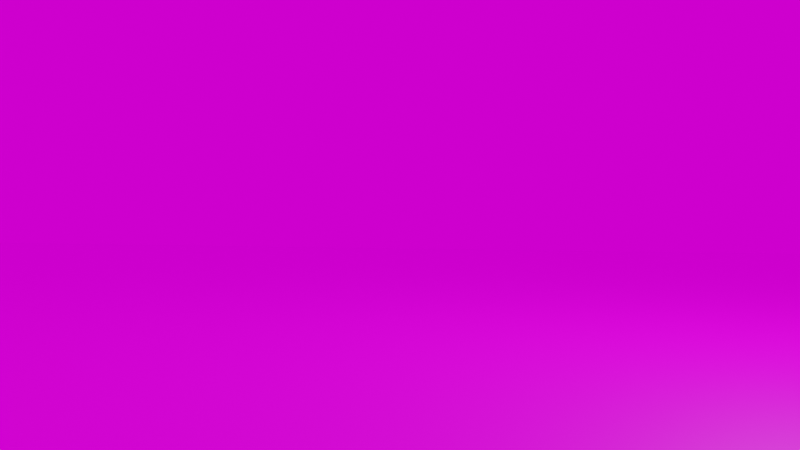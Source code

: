 # Source: uiDemo.blend  (saved by Blender 2.81.16; exported with 4.5.12 LTS)
import bpy
from mathutils import Matrix  # noqa: F401  (used for matrix-valued properties, if any)

bpy.ops.wm.read_factory_settings(use_empty=True)
scene = bpy.context.scene
scene.name = 'Scene'

# ---- collections
col_collection = bpy.data.collections.new('Collection'); scene.collection.children.link(col_collection)

# ---- images (referenced by path relative to the original .blend; pixels are not part of the script)
import os
ASSET_DIR = os.environ.get("B2B_ASSET_DIR", "")  # directory of the original .blend (textures are referenced by path, not embedded)
HERE = os.path.dirname(os.path.abspath(__file__))  # packed textures are extracted next to this script under _unpacked/

def load_image(name, relpath, width, height, colorspace="sRGB"):
    """Load a texture the original file referenced (path relative to the .blend, or extracted next to this script)."""
    p = next((c for c in (os.path.join(HERE, relpath), os.path.join(ASSET_DIR, relpath)) if relpath and os.path.exists(c)), "")
    if p:
        img = bpy.data.images.load(p, check_existing=True)
        img.name = name
    else:  # same state as the original file: an image datablock whose file is absent (Cycles renders it pink)
        img = bpy.data.images.new(name, width, height)
        img.source = "FILE"
        img.filepath = "//" + (relpath or name)
    img.colorspace_settings.name = colorspace
    return img
img_grass_jpg = load_image('grass.jpg', 'grass.jpg', 1024, 1024, 'sRGB')
img_approaching_storm_jpg = load_image('approaching_storm.jpg', 'approaching_storm.jpg', 1024, 1024, 'sRGB')

# ---- materials (node trees are filled in below, after node groups)
mat_material = bpy.data.materials.new('Material')
mat_material.alpha_threshold = 0.0
mat_material.use_transparent_shadow = False
mat_material.line_color = (0.0, 0.0, 0.0, 1.0)
mat_grass = bpy.data.materials.new('grass')
mat_grass.alpha_threshold = 0.0
mat_grass.use_transparent_shadow = False
mat_grass.line_color = (0.0, 0.0, 0.0, 1.0)

# ---- material node trees
mat_material.use_nodes = True; mat_material.node_tree.nodes.clear()
_N = mat_material.node_tree.nodes; _L = mat_material.node_tree.links
n0 = _N.new('ShaderNodeOutputMaterial'); n0.name = 'Material Output'; n0.location = (300, 300)
n1 = _N.new('ShaderNodeBsdfPrincipled'); n1.name = 'Principled BSDF'; n1.location = (10, 300)
n1.distribution = 'GGX'
n1.subsurface_method = 'BURLEY'
n1.inputs[2].default_value = 0.4
n1.inputs[3].default_value = 1.45
n1.inputs[27].default_value = (0.0, 0.0, 0.0, 1.0)
n1.inputs[28].default_value = 1.0
_L.new(n1.outputs[0], n0.inputs[0])
n0.is_active_output = True
mat_grass.use_nodes = True; mat_grass.node_tree.nodes.clear()
_N = mat_grass.node_tree.nodes; _L = mat_grass.node_tree.links
n0 = _N.new('ShaderNodeOutputMaterial'); n0.name = 'Material Output'; n0.location = (300, 300)
n1 = _N.new('ShaderNodeBsdfPrincipled'); n1.name = 'Principled BSDF'; n1.location = (10, 300)
n1.distribution = 'GGX'
n1.subsurface_method = 'BURLEY'
n1.inputs[2].default_value = 0.4
n1.inputs[3].default_value = 1.45
n1.inputs[27].default_value = (0.0, 0.0, 0.0, 1.0)
n1.inputs[28].default_value = 1.0
n2 = _N.new('ShaderNodeTexImage'); n2.name = 'Image Texture'; n2.location = (-369, 226)
n2.image = img_grass_jpg
_L.new(n1.outputs[0], n0.inputs[0])
_L.new(n2.outputs[0], n1.inputs[0])
n0.is_active_output = True

# ---- world
world_world = bpy.data.worlds.new('World'); scene.world = world_world
world_world.use_nodes = True; world_world.node_tree.nodes.clear()
_N = world_world.node_tree.nodes; _L = world_world.node_tree.links
n0 = _N.new('ShaderNodeOutputWorld'); n0.name = 'World Output'; n0.location = (300, 300)
n1 = _N.new('ShaderNodeBackground'); n1.name = 'Background'; n1.location = (10, 300)
n2 = _N.new('ShaderNodeTexEnvironment'); n2.name = 'Environment Texture'; n2.location = (-386, 250)
n2.image = img_approaching_storm_jpg
_L.new(n1.outputs[0], n0.inputs[0])
_L.new(n2.outputs[0], n1.inputs[0])
n0.is_active_output = True
world_world.color = (0.05088, 0.05088, 0.05088)
world_world.use_sun_shadow = False
world_world.sun_shadow_jitter_overblur = 0.0

# ---- cameras
cam_camera = bpy.data.cameras.new('Camera')
cam_camera.clip_end = 100.0
cam_camera.ortho_scale = 7.314

# ---- lights
light_light = bpy.data.lights.new('Light', 'POINT')
light_light.transmission_factor = 0.0
light_light.energy = 1000.0
light_light.shadow_soft_size = 0.1
light_light.shadow_maximum_resolution = 0.006
light_light.use_absolute_resolution = True

# ---- meshes
me_cube = bpy.data.meshes.new('Cube')
me_cube.from_pydata([(1.0, 1.0, 1.0), (1.0, 1.0, -1.0), (1.0, -1.0, 1.0), (1.0, -1.0, -1.0), (-1.0, 1.0, 1.0), (-1.0, 1.0, -1.0), (-1.0, -1.0, 1.0), (-1.0, -1.0, -1.0)], [], [(0, 4, 6, 2), (3, 2, 6, 7), (7, 6, 4, 5), (5, 1, 3, 7), (1, 0, 2, 3), (5, 4, 0, 1)])
_uv = me_cube.uv_layers.new(name='UVMap')
_uv.uv.foreach_set('vector', [0.625, 0.5, 0.875, 0.5, 0.875, 0.75, 0.625, 0.75, 0.375, 0.75, 0.625, 0.75, 0.625, 1.0, 0.375, 1.0, 0.375, 0.0, 0.625, 0.0, 0.625, 0.25, 0.375, 0.25, 0.125, 0.5, 0.375, 0.5, 0.375, 0.75, 0.125, 0.75, 0.375, 0.5, 0.625, 0.5, 0.625, 0.75, 0.375, 0.75, 0.375, 0.25, 0.625, 0.25, 0.625, 0.5, 0.375, 0.5])
me_cube.materials.append(mat_material)
me_cube.use_remesh_preserve_volume = False
me_cube.use_remesh_preserve_attributes = False
me_cube.use_mirror_vertex_groups = False
me_cube.update()
me_plane = bpy.data.meshes.new('Plane')
me_plane.from_pydata([(-1.0, -1.0, 0.0), (1.0, -1.0, 0.0), (-1.0, 1.0, 0.0), (1.0, 1.0, 0.0)], [], [(0, 1, 3, 2)])
_uv = me_plane.uv_layers.new(name='UVMap')
_uv.uv.foreach_set('vector', [0.0, 0.0, 1.0, 0.0, 1.0, 1.0, 0.0, 1.0])
me_plane.materials.append(mat_grass)
me_plane.use_remesh_fix_poles = True
me_plane.use_remesh_preserve_attributes = False
me_plane.use_mirror_vertex_groups = False
me_plane.update()

# ---- objects
ob_body = bpy.data.objects.new('body', me_cube)
ob_light = bpy.data.objects.new('Light', light_light)
ob_head = bpy.data.objects.new('head', cam_camera)
ob_plane = bpy.data.objects.new('Plane', me_plane)

# ---- transforms, parenting, visibility, modifiers, constraints
ob_body.location = (0.0, -10.0, 0.5)
ob_body.scale = (0.5, 0.5, 0.5)
ob_body.lock_rotations_4d = False
ob_body.empty_display_type = 'ARROWS'
ob_body.lineart.crease_threshold = 0.0
ob_light.location = (4.076, 1.005, 5.904)
ob_light.rotation_euler = (0.6503, 0.05522, 1.866)
ob_light.lock_rotations_4d = False
ob_light.empty_display_type = 'ARROWS'
ob_light.color = (0.0, 0.0, 0.0, 0.0)
ob_light.lineart.crease_threshold = 0.0
ob_head.parent = ob_body
ob_head.matrix_parent_inverse = Matrix(((2.0, -0.0, -0.0, -0.0), (-0.0, 2.0, 0.0, 20.0), (-0.0, -0.0, 2.0, -1.0), (-0.0, 0.0, -0.0, 1.0)))
ob_head.location = (0.07627, -9.983, 1.455)
ob_head.rotation_euler = (1.55, -0.01259, 0.02671)
ob_head.lock_rotations_4d = False
ob_head.empty_display_type = 'ARROWS'
ob_head.color = (0.0, 0.0, 0.0, 0.0)
ob_head.display_type = 'WIRE'
ob_head.lineart.crease_threshold = 0.0
ob_plane.location = (0.0, 0.0, 0.0)
ob_plane.scale = (25.0, 25.0, 25.0)
ob_plane.lineart.crease_threshold = 0.0

# ---- collection membership
col_collection.objects.link(ob_body)
col_collection.objects.link(ob_light)
col_collection.objects.link(ob_head)
col_collection.objects.link(ob_plane)

# ---- scene / render settings (as saved in the file)
scene.camera = ob_head
scene.frame_start = 1; scene.frame_end = 250; scene.frame_set(1)
scene.render.engine = 'BLENDER_EEVEE_NEXT'
scene.render.resolution_percentage = 50
scene.cycles.use_denoising = False
scene.cycles.samples = 128
scene.cycles.sampling_pattern = 'TABULATED_SOBOL'
scene.cycles.use_adaptive_sampling = False
scene.cycles.use_light_tree = False
scene.view_settings.view_transform = 'Filmic'
bpy.context.view_layer.update()
